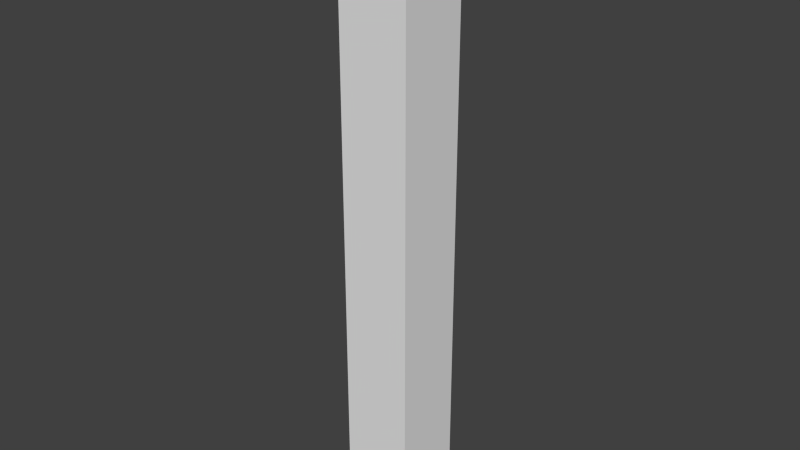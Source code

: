# Source: BoneReference.blend  (saved by Blender 2.74.0; exported with 4.5.12 LTS)
import bpy
from mathutils import Matrix  # noqa: F401  (used for matrix-valued properties, if any)

bpy.ops.wm.read_factory_settings(use_empty=True)
scene = bpy.context.scene
scene.name = 'Scene'

# ---- collections
col_collection_1 = bpy.data.collections.new('Collection 1'); scene.collection.children.link(col_collection_1)

# ---- world
world_world = bpy.data.worlds.new('World'); scene.world = world_world
world_world.color = (0.05088, 0.05088, 0.05088)
world_world.use_sun_shadow = False
world_world.sun_shadow_jitter_overblur = 0.0
world_world.cycles.sampling_method = 'MANUAL'
world_world.cycles.sample_map_resolution = 256

# ---- meshes
me_cube_001 = bpy.data.meshes.new('Cube.001')
me_cube_001.from_pydata([(-10.0, -10.0, -1.0), (-10.0, -10.0, 170.0), (-10.0, 10.0, -1.0), (-10.0, 10.0, 170.0), (10.0, -10.0, -1.0), (10.0, -10.0, 170.0), (10.0, 10.0, -1.0), (10.0, 10.0, 170.0)], [], [(1, 3, 2, 0), (3, 7, 6, 2), (7, 5, 4, 6), (5, 1, 0, 4), (0, 2, 6, 4), (5, 7, 3, 1)])
me_cube_001.use_remesh_preserve_volume = False
me_cube_001.use_remesh_preserve_attributes = False
me_cube_001.use_mirror_vertex_groups = False
me_cube_001.update()
arm_armature = bpy.data.armatures.new('Armature')  # bones are not reproduced

# ---- objects
ob_armature = bpy.data.objects.new('Armature', arm_armature)
ob_cube = bpy.data.objects.new('Cube', me_cube_001)

# ---- transforms, parenting, visibility, modifiers, constraints
ob_armature.location = (0.0, 0.0, 0.0)
ob_armature.lineart.crease_threshold = 0.0
ob_cube.parent = ob_armature
ob_cube.location = (0.0, 0.0, 0.0)
ob_cube.lineart.crease_threshold = 0.0
_vg = ob_cube.vertex_groups.new(name='Bone')
_vg.add([0, 2, 4, 6], 1.0, 'REPLACE')
_vg = ob_cube.vertex_groups.new(name='Bone.001')
_vg.add([0, 1, 2, 3, 4, 5, 6, 7], 1.0, 'REPLACE')
_m = ob_cube.modifiers.new('Armature', 'ARMATURE')
_m.object = ob_armature

# ---- collection membership
col_collection_1.objects.link(ob_armature)
col_collection_1.objects.link(ob_cube)

# ---- scene / render settings (as saved in the file)
scene.frame_start = 1; scene.frame_end = 250; scene.frame_set(1)
scene.render.engine = 'BLENDER_EEVEE_NEXT'
scene.render.resolution_percentage = 50
scene.render.dither_intensity = 0.0
scene.cycles.use_denoising = False
scene.cycles.samples = 10
scene.cycles.sampling_pattern = 'TABULATED_SOBOL'
scene.cycles.light_sampling_threshold = 0.0
scene.cycles.use_adaptive_sampling = False
scene.cycles.use_light_tree = False
scene.cycles.blur_glossy = 0.0
scene.cycles.pixel_filter_type = 'GAUSSIAN'
scene.cycles.sample_clamp_indirect = 0.0
scene.view_settings.view_transform = 'Standard'
bpy.context.view_layer.update()

# ---- added for rendering (the .blend has no active camera and no usable light): camera, sun
cam_auto = bpy.data.cameras.new('AutoCamera')
cam_auto.lens = 50.0
cam_auto.sensor_width = 36.0
cam_auto.clip_end = 2814.36
ob_auto_camera = bpy.data.objects.new('AutoCamera', cam_auto)
scene.collection.objects.link(ob_auto_camera)
ob_auto_camera.location = (160.363, -192.436, 212.79)
ob_auto_camera.rotation_euler = (1.09748, -7.21219e-08, 0.694738)
scene.camera = ob_auto_camera
light_auto_sun = bpy.data.lights.new('AutoSun', 'SUN')
light_auto_sun.energy = 3.0
light_auto_sun.angle = 0.0523599
ob_auto_sun = bpy.data.objects.new('AutoSun', light_auto_sun)
scene.collection.objects.link(ob_auto_sun)
ob_auto_sun.rotation_euler = (0.872665, 0.174533, 0.523599)
bpy.context.view_layer.update()
